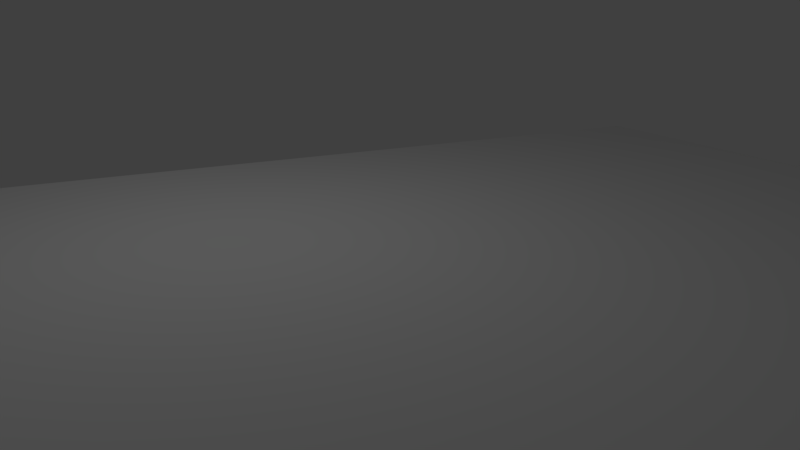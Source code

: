 # Source: array_original.blend  (saved by Blender 2.79.0; exported with 4.5.12 LTS)
import bpy
from mathutils import Matrix  # noqa: F401  (used for matrix-valued properties, if any)

bpy.ops.wm.read_factory_settings(use_empty=True)
scene = bpy.context.scene
scene.name = 'Scene'

# ---- collections
col_collection_1 = bpy.data.collections.new('Collection 1'); scene.collection.children.link(col_collection_1)

# ---- world
world_world = bpy.data.worlds.new('World'); scene.world = world_world
world_world.color = (0.05088, 0.05088, 0.05088)
world_world.use_sun_shadow = False
world_world.sun_shadow_jitter_overblur = 0.0
world_world.cycles.sampling_method = 'MANUAL'

# ---- cameras
cam_camera = bpy.data.cameras.new('Camera')
cam_camera.clip_end = 100.0
cam_camera.lens = 35.0
cam_camera.sensor_width = 32.0
cam_camera.sensor_height = 18.0
cam_camera.ortho_scale = 7.314
cam_camera.dof.focus_distance = 0.0
cam_camera.dof.aperture_fstop = 128.0

# ---- lights
light_lamp = bpy.data.lights.new('Lamp', 'POINT')
light_lamp.transmission_factor = 0.0
light_lamp.cutoff_distance = 30.0
light_lamp.energy = 100.0
light_lamp.shadow_buffer_clip_start = 1.001
light_lamp.shadow_soft_size = 0.1
light_lamp.shadow_maximum_resolution = 0.006
light_lamp.use_absolute_resolution = True

# ---- meshes
me_chair_french_joined_mesh = bpy.data.meshes.new('chair_french_joined_mesh')
me_chair_french_joined_mesh.from_pydata([], [], [])
me_chair_french_joined_mesh.materials.append(None)
me_chair_french_joined_mesh.materials.append(None)
me_chair_french_joined_mesh.materials.append(None)
me_chair_french_joined_mesh.materials.append(None)
me_chair_french_joined_mesh.update()
me_plane = bpy.data.meshes.new('Plane')
me_plane.from_pydata([(-1.0, -1.0, 0.0), (1.0, -1.0, 0.0), (-1.0, 1.0, 0.0), (1.0, 1.0, 0.0)], [], [(0, 1, 3, 2)])
me_plane.use_remesh_preserve_volume = False
me_plane.use_remesh_preserve_attributes = False
me_plane.use_mirror_vertex_groups = False
me_plane.update()

# ---- objects
ob_camera_target = bpy.data.objects.new('camera_target', None)
ob_camera = bpy.data.objects.new('camera', cam_camera)
ob_chair_french_joined_proxy = bpy.data.objects.new('chair_french_joined_proxy', me_chair_french_joined_mesh)
ob_plane = bpy.data.objects.new('Plane', me_plane)
ob_lamp = bpy.data.objects.new('Lamp', light_lamp)

# ---- transforms, parenting, visibility, modifiers, constraints
ob_camera_target.location = (0.8652, 0.5191, 0.9532)
ob_camera_target.empty_image_offset = (0.0, 0.0)
ob_camera_target.lineart.crease_threshold = 0.0
ob_camera.location = (-5.065, 3.615, 2.886)
ob_camera.rotation_euler = (1.109, 0.0, 0.8149)
ob_camera.lock_rotations_4d = False
ob_camera.empty_display_type = 'ARROWS'
ob_camera.color = (0.0, 0.0, 0.0, 0.0)
ob_camera.display_type = 'WIRE'
ob_camera.lineart.crease_threshold = 0.0
_c = ob_camera.constraints.new('TRACK_TO'); _c.name = 'AutoTrack'
_c.target = ob_camera_target
ob_chair_french_joined_proxy.location = (0.0, -4.404, 0.0)
ob_chair_french_joined_proxy.lineart.crease_threshold = 0.0
_m = ob_chair_french_joined_proxy.modifiers.new('Array', 'ARRAY')
_m.count = 4
_m.use_constant_offset = True
_m.constant_offset_displace = (0.0, 0.65, 0.0)
_m.use_relative_offset = False
_m = ob_chair_french_joined_proxy.modifiers.new('Array.001', 'ARRAY')
_m.count = 3
_m.use_constant_offset = True
_m.constant_offset_displace = (0.0, 2.92, 0.0)
_m.use_relative_offset = False
_m = ob_chair_french_joined_proxy.modifiers.new('Array.002', 'ARRAY')
_m.count = 8
_m.constant_offset_displace = (0.0, 0.0, 0.0)
_m.relative_offset_displace = (1.4, 0.0, 0.0)
ob_plane.location = (0.0, 0.0, 0.0)
ob_plane.scale = (8.0, 8.0, 8.0)
ob_plane.lineart.crease_threshold = 0.0
ob_lamp.location = (4.076, 1.005, 5.904)
ob_lamp.rotation_euler = (0.6503, 0.05522, 1.866)
ob_lamp.lock_rotations_4d = False
ob_lamp.empty_display_type = 'ARROWS'
ob_lamp.color = (0.0, 0.0, 0.0, 0.0)
ob_lamp.lineart.crease_threshold = 0.0

# ---- collection membership
col_collection_1.objects.link(ob_camera_target)
col_collection_1.objects.link(ob_camera)
col_collection_1.objects.link(ob_chair_french_joined_proxy)
col_collection_1.objects.link(ob_plane)
col_collection_1.objects.link(ob_lamp)

# ---- scene / render settings (as saved in the file)
scene.camera = ob_camera
scene.frame_start = 1; scene.frame_end = 250; scene.frame_set(1)
scene.render.engine = 'BLENDER_EEVEE_NEXT'
scene.render.resolution_percentage = 50
scene.render.dither_intensity = 0.0
scene.cycles.use_denoising = False
scene.cycles.samples = 128
scene.cycles.sampling_pattern = 'TABULATED_SOBOL'
scene.cycles.use_adaptive_sampling = False
scene.cycles.use_light_tree = False
scene.cycles.blur_glossy = 0.0
scene.cycles.sample_clamp_indirect = 0.0
scene.view_settings.view_transform = 'Standard'
bpy.context.view_layer.update()
